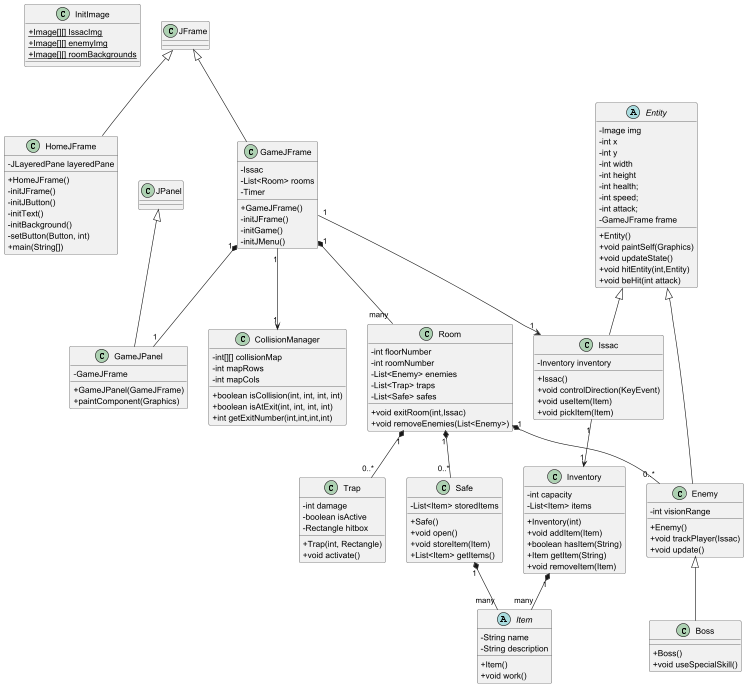

The diagram above was rendered by PlantUML. Its source (embedded in the PNG):
@startuml
skinparam classAttributeIconSize 0

'=================== 工具与管理 ===================
class InitImage {
    {static} + Image[][] IssacImg
    {static} + Image[][] enemyImg
    {static} + Image[][] roomBackgrounds
}

'=================== 窗口 ===================
class HomeJFrame extends JFrame {
    - JLayeredPane layeredPane
    + HomeJFrame()
    - initJFrame()
    - initJButton()
    - initText()
    - initBackground()
    - setButton(Button, int)
    + main(String[])
}

class GameJFrame extends JFrame {
    - Issac
    - List<Room> rooms
    - Timer
    + GameJFrame()
    - initJFrame()
    - initGame()
    - initJMenu()
}

class GameJPanel extends JPanel {
    - GameJFrame
    + GameJPanel(GameJFrame)
    + paintComponent(Graphics)
}
'=================== 地图与房间 ===================
class Room {
    - int floorNumber
    - int roomNumber
    - List<Enemy> enemies
    - List<Trap> traps
    - List<Safe> safes
    + void exitRoom(int,Issac)
    + void removeEnemies(List<Enemy>)
}

class Trap {
    - int damage
    - boolean isActive
    - Rectangle hitbox
    + Trap(int, Rectangle)
    + void activate()
}

class Safe {
    - List<Item> storedItems
    + Safe()
    + void open()
    + void storeItem(Item)
    + List<Item> getItems()
}

'=================== 角色与敌人 ===================
abstract class Entity {
    - Image img
    - int x
    - int y
    - int width
    - int height
    - int health;
    - int speed;
    - int attack;
    - GameJFrame frame
    + Entity()
    + void paintSelf(Graphics)
    + void updateState()
    + void hitEntity(int,Entity)
    + void beHit(int attack)
}

class Issac extends Entity {
    - Inventory inventory
    + Issac()
    + void controlDirection(KeyEvent)
    + void useItem(Item)
    + void pickItem(Item)
}

class Enemy extends Entity {
    - int visionRange
    + Enemy()
    + void trackPlayer(Issac)
    + void update()
}

class Boss extends Enemy {
    + Boss()
    + void useSpecialSkill()
}

'=================== 道具与背包 ===================
class Inventory {
    - int capacity
    - List<Item> items
    + Inventory(int)
    + void addItem(Item)
    + boolean hasItem(String)
    + Item getItem(String)
    + void removeItem(Item)
}

abstract class Item {
    - String name
    - String description
    + Item()
    + void work()
}

class CollisionManager{
    -int[][] collisionMap
    -int mapRows
    -int mapCols
    +boolean isCollision(int, int, int, int)
    +boolean isAtExit(int, int, int, int)
    +int getExitNumber(int,int,int,int)
}

'=================== 关联关系 ===================
GameJFrame "1"-->"1" Issac
GameJFrame "1"*--"1" GameJPanel
GameJFrame "1"-->"1" CollisionManager
Issac "1"-->"1" Inventory
Inventory "1"*--"many" Item

GameJFrame "1"*--"many" Room
Room "1"*--"0..*" Enemy
Room "1"*--"0..*" Trap
Room "1"*--"0..*" Safe
Safe "1"*--"many" Item


@enduml